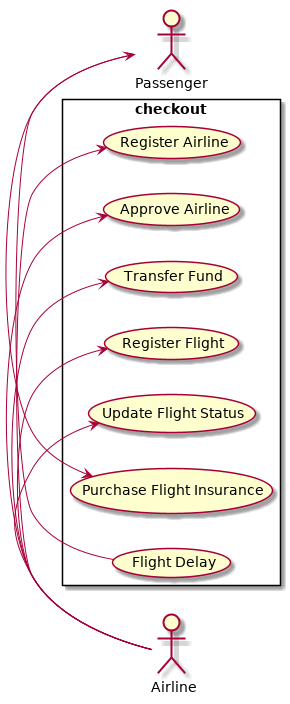

The diagram above was rendered by PlantUML. Its source (embedded in the PNG):
@startuml
left to right direction
skinparam packageStyle rectangle
actor Airline
actor Passenger
rectangle checkout {
  Airline -> (Register Airline)
  Airline -> (Approve Airline)
  Airline -> (Transfer Fund)
  Airline -> (Register Flight)
  Airline -> (Update Flight Status)
  Passenger -> (Purchase Flight Insurance)
  Passenger <- (Flight Delay)
}
@enduml